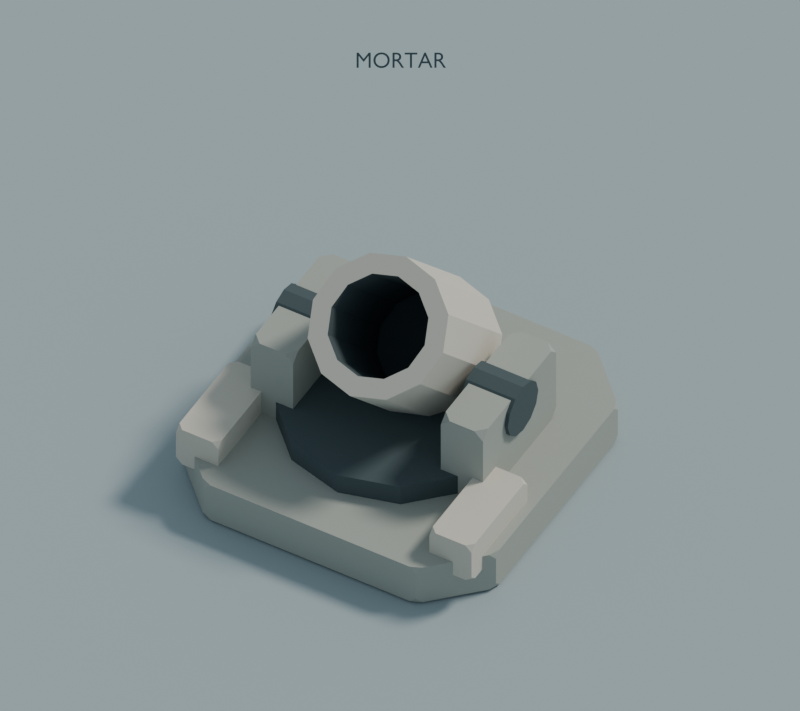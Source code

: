 # Source: model.blend  (saved by Blender 5.2.45; exported with 4.5.12 LTS)
import bpy
from mathutils import Matrix  # noqa: F401  (used for matrix-valued properties, if any)

bpy.ops.wm.read_factory_settings(use_empty=True)
scene = bpy.context.scene
scene.name = 'BWAR_D_mortar'

# ---- collections
col_bwar_d_mortar_model = bpy.data.collections.new('BWAR_D_mortar_MODEL'); scene.collection.children.link(col_bwar_d_mortar_model)
col_bwar_d_mortar_preview = bpy.data.collections.new('BWAR_D_mortar_PREVIEW'); scene.collection.children.link(col_bwar_d_mortar_preview)

# ---- materials (node trees are filled in below, after node groups)
mat_bwar_d_structure = bpy.data.materials.new('BWAR_D_structure')
mat_bwar_d_structure.use_backface_culling = True
mat_bwar_d_structure.diffuse_color = (0.402, 0.4287, 0.3916, 1.0)
mat_bwar_d_dark = bpy.data.materials.new('BWAR_D_dark')
mat_bwar_d_dark.use_backface_culling = True
mat_bwar_d_dark.diffuse_color = (0.0648, 0.09531, 0.107, 1.0)
mat_bwar_d_main = bpy.data.materials.new('BWAR_D_main')
mat_bwar_d_main.use_backface_culling = True
mat_bwar_d_main.diffuse_color = (0.6795, 0.6445, 0.5647, 1.0)
mat_bwar_d_floor = bpy.data.materials.new('BWAR_D_floor')
mat_bwar_d_floor.use_backface_culling = True
mat_bwar_d_floor.diffuse_color = (0.3813, 0.4678, 0.5029, 1.0)
mat_bwar_d_ink = bpy.data.materials.new('BWAR_D_ink')
mat_bwar_d_ink.use_backface_culling = True
mat_bwar_d_ink.diffuse_color = (0.03434, 0.06125, 0.07619, 1.0)

# ---- material node trees
mat_bwar_d_structure.use_nodes = True; mat_bwar_d_structure.node_tree.nodes.clear()
_N = mat_bwar_d_structure.node_tree.nodes; _L = mat_bwar_d_structure.node_tree.links
n0 = _N.new('ShaderNodeBsdfPrincipled'); n0.name = 'Principled BSDF'; n0.location = (-200, 100)
n0.inputs[0].default_value = (0.402, 0.4287, 0.3916, 1.0)
n0.inputs[2].default_value = 0.88
n0.inputs[10].default_value = 0.005
n1 = _N.new('ShaderNodeOutputMaterial'); n1.name = 'Material Output'; n1.location = (200, 100)
_L.new(n0.outputs[0], n1.inputs[0])
n1.is_active_output = True
mat_bwar_d_dark.use_nodes = True; mat_bwar_d_dark.node_tree.nodes.clear()
_N = mat_bwar_d_dark.node_tree.nodes; _L = mat_bwar_d_dark.node_tree.links
n0 = _N.new('ShaderNodeBsdfPrincipled'); n0.name = 'Principled BSDF'; n0.location = (-200, 100)
n0.inputs[0].default_value = (0.0648, 0.09531, 0.107, 1.0)
n0.inputs[2].default_value = 0.88
n0.inputs[10].default_value = 0.005
n1 = _N.new('ShaderNodeOutputMaterial'); n1.name = 'Material Output'; n1.location = (200, 100)
_L.new(n0.outputs[0], n1.inputs[0])
n1.is_active_output = True
mat_bwar_d_main.use_nodes = True; mat_bwar_d_main.node_tree.nodes.clear()
_N = mat_bwar_d_main.node_tree.nodes; _L = mat_bwar_d_main.node_tree.links
n0 = _N.new('ShaderNodeBsdfPrincipled'); n0.name = 'Principled BSDF'; n0.location = (-200, 100)
n0.inputs[0].default_value = (0.6795, 0.6445, 0.5647, 1.0)
n0.inputs[2].default_value = 0.88
n0.inputs[10].default_value = 0.005
n1 = _N.new('ShaderNodeOutputMaterial'); n1.name = 'Material Output'; n1.location = (200, 100)
_L.new(n0.outputs[0], n1.inputs[0])
n1.is_active_output = True
mat_bwar_d_floor.use_nodes = True; mat_bwar_d_floor.node_tree.nodes.clear()
_N = mat_bwar_d_floor.node_tree.nodes; _L = mat_bwar_d_floor.node_tree.links
n0 = _N.new('ShaderNodeBsdfPrincipled'); n0.name = 'Principled BSDF'; n0.location = (-200, 100)
n0.inputs[0].default_value = (0.3813, 0.4678, 0.5029, 1.0)
n0.inputs[2].default_value = 0.88
n0.inputs[10].default_value = 0.005
n1 = _N.new('ShaderNodeOutputMaterial'); n1.name = 'Material Output'; n1.location = (200, 100)
_L.new(n0.outputs[0], n1.inputs[0])
n1.is_active_output = True
mat_bwar_d_ink.use_nodes = True; mat_bwar_d_ink.node_tree.nodes.clear()
_N = mat_bwar_d_ink.node_tree.nodes; _L = mat_bwar_d_ink.node_tree.links
n0 = _N.new('ShaderNodeBsdfPrincipled'); n0.name = 'Principled BSDF'; n0.location = (-200, 100)
n0.inputs[0].default_value = (0.03434, 0.06125, 0.07619, 1.0)
n0.inputs[2].default_value = 0.88
n0.inputs[10].default_value = 0.005
n1 = _N.new('ShaderNodeOutputMaterial'); n1.name = 'Material Output'; n1.location = (200, 100)
_L.new(n0.outputs[0], n1.inputs[0])
n1.is_active_output = True

# ---- world
world_bwar_d_mortar_world = bpy.data.worlds.new('BWAR_D_mortar_World'); scene.world = world_bwar_d_mortar_world
world_bwar_d_mortar_world.use_nodes = True; world_bwar_d_mortar_world.node_tree.nodes.clear()
_N = world_bwar_d_mortar_world.node_tree.nodes; _L = world_bwar_d_mortar_world.node_tree.links
n0 = _N.new('ShaderNodeBackground'); n0.name = 'Background'; n0.location = (-200, 100)
n0.inputs[0].default_value = (0.4735, 0.5711, 0.6308, 1.0)
n0.inputs[1].default_value = 0.65
n1 = _N.new('ShaderNodeOutputWorld'); n1.name = 'World Output'; n1.location = (200, 100)
_L.new(n0.outputs[0], n1.inputs[0])
n1.is_active_output = True

# ---- cameras
cam_bwar_d_bwar_d_mortar_camera = bpy.data.cameras.new('BWAR_D_BWAR_D_mortar_Camera')
cam_bwar_d_bwar_d_mortar_camera.type = 'ORTHO'
cam_bwar_d_bwar_d_mortar_camera.ortho_scale = 3.938

# ---- lights
light_bwar_d_mortar_sun = bpy.data.lights.new('BWAR_D_mortar_Sun', 'SUN')
light_bwar_d_mortar_sun.color = (1.0, 0.9412, 0.8471)
light_bwar_d_mortar_sun.angle = 0.2094
light_bwar_d_mortar_sun.energy = 2.1

# ---- meshes
me_bwar_d_mortar__loadbearingbed_mesh = bpy.data.meshes.new('BWAR_D_mortar__LoadBearingBed_mesh')
me_bwar_d_mortar__loadbearingbed_mesh.from_pydata([(-1.39, -1.065, 0.0), (-1.365, -1.125, 0.0), (-1.39, -1.1, 0.035), (-1.1, -1.39, 0.035), (-1.125, -1.365, 0.0), (-1.065, -1.39, 0.0), (0.1, -1.39, 0.035), (0.065, -1.39, 0.0), (0.1247, -1.365, 0.0), (0.39, -1.1, 0.035), (0.3653, -1.125, 0.0), (0.39, -1.065, 0.0), (0.39, 0.1, 0.035), (0.39, 0.065, 0.0), (0.3653, 0.1247, 0.0), (0.1, 0.39, 0.035), (0.1247, 0.3653, 0.0), (0.065, 0.39, 0.0), (-1.1, 0.39, 0.035), (-1.065, 0.39, 0.0), (-1.125, 0.3653, 0.0), (-1.39, 0.1, 0.035), (-1.365, 0.1247, 0.0), (-1.39, 0.065, 0.0), (-1.39, -1.1, 0.205), (-1.365, -1.125, 0.24), (-1.39, -1.065, 0.24), (-1.1, -1.39, 0.205), (-1.065, -1.39, 0.24), (-1.125, -1.365, 0.24), (0.1, -1.39, 0.205), (0.1247, -1.365, 0.24), (0.065, -1.39, 0.24), (0.39, -1.1, 0.205), (0.39, -1.065, 0.24), (0.3653, -1.125, 0.24), (0.39, 0.1, 0.205), (0.3653, 0.1247, 0.24), (0.39, 0.065, 0.24), (0.1, 0.39, 0.205), (0.065, 0.39, 0.24), (0.1247, 0.3653, 0.24), (-1.1, 0.39, 0.205), (-1.125, 0.3653, 0.24), (-1.065, 0.39, 0.24), (-1.39, 0.065, 0.24), (-1.365, 0.1247, 0.24), (-1.39, 0.1, 0.205)], [], [(0, 1, 2), (3, 4, 5), (6, 7, 8), (9, 10, 11), (12, 13, 14), (15, 16, 17), (18, 19, 20), (21, 22, 23), (24, 25, 26), (27, 28, 29), (30, 31, 32), (33, 34, 35), (36, 37, 38), (39, 40, 41), (42, 43, 44), (45, 46, 47), (21, 23, 0, 2, 24, 26, 45, 47), (23, 22, 20, 19, 17, 16, 14, 13, 11, 10, 8, 7, 5, 4, 1, 0), (2, 1, 4, 3, 27, 29, 25, 24), (3, 5, 7, 6, 30, 32, 28, 27), (6, 8, 10, 9, 33, 35, 31, 30), (9, 11, 13, 12, 36, 38, 34, 33), (12, 14, 16, 15, 39, 41, 37, 36), (15, 17, 19, 18, 42, 44, 40, 39), (18, 20, 22, 21, 47, 46, 43, 42), (26, 25, 29, 28, 32, 31, 35, 34, 38, 37, 41, 40, 44, 43, 46, 45)])
me_bwar_d_mortar__loadbearingbed_mesh.materials.append(mat_bwar_d_structure)
me_bwar_d_mortar__loadbearingbed_mesh.update()
me_bwar_d_mortar__bearing_mesh = bpy.data.meshes.new('BWAR_D_mortar__Bearing_mesh')
me_bwar_d_mortar__bearing_mesh.from_pydata([(0.62, 0.0, -0.07), (0.5369, 0.31, -0.07), (0.31, 0.5369, -0.07), (3.796e-17, 0.62, -0.07), (-0.31, 0.5369, -0.07), (-0.5369, 0.31, -0.07), (-0.62, 7.593e-17, -0.07), (-0.5369, -0.31, -0.07), (-0.31, -0.5369, -0.07), (-1.139e-16, -0.62, -0.07), (0.31, -0.5369, -0.07), (0.5369, -0.31, -0.07), (0.62, 0.0, 0.07), (0.5369, 0.31, 0.07), (0.31, 0.5369, 0.07), (3.796e-17, 0.62, 0.07), (-0.31, 0.5369, 0.07), (-0.5369, 0.31, 0.07), (-0.62, 7.593e-17, 0.07), (-0.5369, -0.31, 0.07), (-0.31, -0.5369, 0.07), (-1.139e-16, -0.62, 0.07), (0.31, -0.5369, 0.07), (0.5369, -0.31, 0.07)], [], [(11, 10, 9, 8, 7, 6, 5, 4, 3, 2, 1, 0), (12, 13, 14, 15, 16, 17, 18, 19, 20, 21, 22, 23), (0, 1, 13, 12), (1, 2, 14, 13), (2, 3, 15, 14), (3, 4, 16, 15), (4, 5, 17, 16), (5, 6, 18, 17), (6, 7, 19, 18), (7, 8, 20, 19), (8, 9, 21, 20), (9, 10, 22, 21), (10, 11, 23, 22), (11, 0, 12, 23)])
me_bwar_d_mortar__bearing_mesh.materials.append(mat_bwar_d_dark)
me_bwar_d_mortar__bearing_mesh.update()
me_bwar_d_mortar__trunnioncheek_0_54_mesh = bpy.data.meshes.new('BWAR_D_mortar__TrunnionCheek-0.54_mesh')
me_bwar_d_mortar__trunnioncheek_0_54_mesh.from_pydata([(-1.16, -0.84, 0.24), (-1.11, -0.89, 0.24), (-1.16, -0.89, 0.29), (-0.92, -0.89, 0.29), (-0.97, -0.89, 0.24), (-0.92, -0.84, 0.24), (-0.92, -0.17, 0.29), (-0.92, -0.22, 0.24), (-0.97, -0.17, 0.24), (-1.16, -0.17, 0.29), (-1.11, -0.17, 0.24), (-1.16, -0.22, 0.24), (-1.16, -0.89, 0.67), (-1.11, -0.89, 0.72), (-1.16, -0.84, 0.72), (-0.92, -0.89, 0.67), (-0.92, -0.84, 0.72), (-0.97, -0.89, 0.72), (-0.92, -0.17, 0.67), (-0.97, -0.17, 0.72), (-0.92, -0.22, 0.72), (-1.16, -0.22, 0.72), (-1.11, -0.17, 0.72), (-1.16, -0.17, 0.67)], [], [(0, 1, 2), (3, 4, 5), (6, 7, 8), (9, 10, 11), (12, 13, 14), (15, 16, 17), (18, 19, 20), (21, 22, 23), (9, 11, 0, 2, 12, 14, 21, 23), (11, 10, 8, 7, 5, 4, 1, 0), (2, 1, 4, 3, 15, 17, 13, 12), (3, 5, 7, 6, 18, 20, 16, 15), (6, 8, 10, 9, 23, 22, 19, 18), (14, 13, 17, 16, 20, 19, 22, 21)])
me_bwar_d_mortar__trunnioncheek_0_54_mesh.materials.append(mat_bwar_d_structure)
me_bwar_d_mortar__trunnioncheek_0_54_mesh.update()
me_bwar_d_mortar__trunnion_0_54_mesh = bpy.data.meshes.new('BWAR_D_mortar__Trunnion-0.54_mesh')
me_bwar_d_mortar__trunnion_0_54_mesh.from_pydata([(0.15, 0.0, -0.14), (0.1299, 0.075, -0.14), (0.075, 0.1299, -0.14), (9.185e-18, 0.15, -0.14), (-0.075, 0.1299, -0.14), (-0.1299, 0.075, -0.14), (-0.15, 1.837e-17, -0.14), (-0.1299, -0.075, -0.14), (-0.075, -0.1299, -0.14), (-2.755e-17, -0.15, -0.14), (0.075, -0.1299, -0.14), (0.1299, -0.075, -0.14), (0.15, 0.0, 0.14), (0.1299, 0.075, 0.14), (0.075, 0.1299, 0.14), (9.185e-18, 0.15, 0.14), (-0.075, 0.1299, 0.14), (-0.1299, 0.075, 0.14), (-0.15, 1.837e-17, 0.14), (-0.1299, -0.075, 0.14), (-0.075, -0.1299, 0.14), (-2.755e-17, -0.15, 0.14), (0.075, -0.1299, 0.14), (0.1299, -0.075, 0.14)], [], [(11, 10, 9, 8, 7, 6, 5, 4, 3, 2, 1, 0), (12, 13, 14, 15, 16, 17, 18, 19, 20, 21, 22, 23), (0, 1, 13, 12), (1, 2, 14, 13), (2, 3, 15, 14), (3, 4, 16, 15), (4, 5, 17, 16), (5, 6, 18, 17), (6, 7, 19, 18), (7, 8, 20, 19), (8, 9, 21, 20), (9, 10, 22, 21), (10, 11, 23, 22), (11, 0, 12, 23)])
me_bwar_d_mortar__trunnion_0_54_mesh.materials.append(mat_bwar_d_dark)
me_bwar_d_mortar__trunnion_0_54_mesh.update()
me_bwar_d_mortar__trunnioncheek0_54_mesh = bpy.data.meshes.new('BWAR_D_mortar__TrunnionCheek0.54_mesh')
me_bwar_d_mortar__trunnioncheek0_54_mesh.from_pydata([(-0.08, -0.84, 0.24), (-0.03, -0.89, 0.24), (-0.08, -0.89, 0.29), (0.16, -0.89, 0.29), (0.11, -0.89, 0.24), (0.16, -0.84, 0.24), (0.16, -0.17, 0.29), (0.16, -0.22, 0.24), (0.11, -0.17, 0.24), (-0.08, -0.17, 0.29), (-0.03, -0.17, 0.24), (-0.08, -0.22, 0.24), (-0.08, -0.89, 0.67), (-0.03, -0.89, 0.72), (-0.08, -0.84, 0.72), (0.16, -0.89, 0.67), (0.16, -0.84, 0.72), (0.11, -0.89, 0.72), (0.16, -0.17, 0.67), (0.11, -0.17, 0.72), (0.16, -0.22, 0.72), (-0.08, -0.22, 0.72), (-0.03, -0.17, 0.72), (-0.08, -0.17, 0.67)], [], [(0, 1, 2), (3, 4, 5), (6, 7, 8), (9, 10, 11), (12, 13, 14), (15, 16, 17), (18, 19, 20), (21, 22, 23), (9, 11, 0, 2, 12, 14, 21, 23), (11, 10, 8, 7, 5, 4, 1, 0), (2, 1, 4, 3, 15, 17, 13, 12), (3, 5, 7, 6, 18, 20, 16, 15), (6, 8, 10, 9, 23, 22, 19, 18), (14, 13, 17, 16, 20, 19, 22, 21)])
me_bwar_d_mortar__trunnioncheek0_54_mesh.materials.append(mat_bwar_d_structure)
me_bwar_d_mortar__trunnioncheek0_54_mesh.update()
me_bwar_d_mortar__trunnion0_54_mesh = bpy.data.meshes.new('BWAR_D_mortar__Trunnion0.54_mesh')
me_bwar_d_mortar__trunnion0_54_mesh.from_pydata([(0.15, 0.0, -0.14), (0.1299, 0.075, -0.14), (0.075, 0.1299, -0.14), (9.185e-18, 0.15, -0.14), (-0.075, 0.1299, -0.14), (-0.1299, 0.075, -0.14), (-0.15, 1.837e-17, -0.14), (-0.1299, -0.075, -0.14), (-0.075, -0.1299, -0.14), (-2.755e-17, -0.15, -0.14), (0.075, -0.1299, -0.14), (0.1299, -0.075, -0.14), (0.15, 0.0, 0.14), (0.1299, 0.075, 0.14), (0.075, 0.1299, 0.14), (9.185e-18, 0.15, 0.14), (-0.075, 0.1299, 0.14), (-0.1299, 0.075, 0.14), (-0.15, 1.837e-17, 0.14), (-0.1299, -0.075, 0.14), (-0.075, -0.1299, 0.14), (-2.755e-17, -0.15, 0.14), (0.075, -0.1299, 0.14), (0.1299, -0.075, 0.14)], [], [(11, 10, 9, 8, 7, 6, 5, 4, 3, 2, 1, 0), (12, 13, 14, 15, 16, 17, 18, 19, 20, 21, 22, 23), (0, 1, 13, 12), (1, 2, 14, 13), (2, 3, 15, 14), (3, 4, 16, 15), (4, 5, 17, 16), (5, 6, 18, 17), (6, 7, 19, 18), (7, 8, 20, 19), (8, 9, 21, 20), (9, 10, 22, 21), (10, 11, 23, 22), (11, 0, 12, 23)])
me_bwar_d_mortar__trunnion0_54_mesh.materials.append(mat_bwar_d_dark)
me_bwar_d_mortar__trunnion0_54_mesh.update()
me_bwar_d_mortar__shortbore_mesh = bpy.data.meshes.new('BWAR_D_mortar__ShortBore_mesh')
me_bwar_d_mortar__shortbore_mesh.from_pydata([(0.37, 0.0, 0.0), (0.3204, 0.185, 0.0), (0.185, 0.3204, 0.0), (2.266e-17, 0.37, 0.0), (-0.185, 0.3204, 0.0), (-0.3204, 0.185, 0.0), (-0.37, 4.531e-17, 0.0), (-0.3204, -0.185, 0.0), (-0.185, -0.3204, 0.0), (-6.797e-17, -0.37, 0.0), (0.185, -0.3204, 0.0), (0.3204, -0.185, 0.0), (0.37, 0.0, 0.8006), (0.3204, 0.185, 0.8006), (0.185, 0.3204, 0.8006), (2.266e-17, 0.37, 0.8006), (-0.185, 0.3204, 0.8006), (-0.3204, 0.185, 0.8006), (-0.37, 4.531e-17, 0.8006), (-0.3204, -0.185, 0.8006), (-0.185, -0.3204, 0.8006), (-6.797e-17, -0.37, 0.8006), (0.185, -0.3204, 0.8006), (0.3204, -0.185, 0.8006), (0.265, 0.0, 0.8006), (0.2295, 0.1325, 0.8006), (0.1325, 0.2295, 0.8006), (1.623e-17, 0.265, 0.8006), (-0.1325, 0.2295, 0.8006), (-0.2295, 0.1325, 0.8006), (-0.265, 3.245e-17, 0.8006), (-0.2295, -0.1325, 0.8006), (-0.1325, -0.2295, 0.8006), (-4.868e-17, -0.265, 0.8006), (0.1325, -0.2295, 0.8006), (0.2295, -0.1325, 0.8006), (0.265, 0.0, 0.07), (0.2295, 0.1325, 0.07), (0.1325, 0.2295, 0.07), (1.623e-17, 0.265, 0.07), (-0.1325, 0.2295, 0.07), (-0.2295, 0.1325, 0.07), (-0.265, 3.245e-17, 0.07), (-0.2295, -0.1325, 0.07), (-0.1325, -0.2295, 0.07), (-4.868e-17, -0.265, 0.07), (0.1325, -0.2295, 0.07), (0.2295, -0.1325, 0.07)], [], [(0, 1, 13, 12), (1, 2, 14, 13), (2, 3, 15, 14), (3, 4, 16, 15), (4, 5, 17, 16), (5, 6, 18, 17), (6, 7, 19, 18), (7, 8, 20, 19), (8, 9, 21, 20), (9, 10, 22, 21), (10, 11, 23, 22), (11, 0, 12, 23), (12, 13, 25, 24), (13, 14, 26, 25), (14, 15, 27, 26), (15, 16, 28, 27), (16, 17, 29, 28), (17, 18, 30, 29), (18, 19, 31, 30), (19, 20, 32, 31), (20, 21, 33, 32), (21, 22, 34, 33), (22, 23, 35, 34), (23, 12, 24, 35), (24, 25, 37, 36), (25, 26, 38, 37), (26, 27, 39, 38), (27, 28, 40, 39), (28, 29, 41, 40), (29, 30, 42, 41), (30, 31, 43, 42), (31, 32, 44, 43), (32, 33, 45, 44), (33, 34, 46, 45), (34, 35, 47, 46), (35, 24, 36, 47), (11, 10, 9, 8, 7, 6, 5, 4, 3, 2, 1, 0), (36, 37, 38, 39, 40, 41, 42, 43, 44, 45, 46, 47)])
me_bwar_d_mortar__shortbore_mesh.polygons.foreach_set('material_index', [0, 0, 0, 0, 0, 0, 0, 0, 0, 0, 0, 0, 0, 0, 0, 0, 0, 0, 0, 0, 0, 0, 0, 0, 1, 1, 1, 1, 1, 1, 1, 1, 1, 1, 1, 1, 0, 1])
me_bwar_d_mortar__shortbore_mesh.materials.append(mat_bwar_d_main)
me_bwar_d_mortar__shortbore_mesh.materials.append(mat_bwar_d_dark)
me_bwar_d_mortar__shortbore_mesh.update()
me_bwar_d_mortar__groundbrace_0_72_mesh = bpy.data.meshes.new('BWAR_D_mortar__GroundBrace-0.72_mesh')
me_bwar_d_mortar__groundbrace_0_72_mesh.from_pydata([(-1.34, -0.26, 0.15), (-1.305, -0.295, 0.15), (-1.34, -0.295, 0.185), (-1.1, -0.295, 0.185), (-1.135, -0.295, 0.15), (-1.1, -0.26, 0.15), (-1.1, 0.255, 0.185), (-1.1, 0.22, 0.15), (-1.135, 0.255, 0.15), (-1.34, 0.255, 0.185), (-1.305, 0.255, 0.15), (-1.34, 0.22, 0.15), (-1.34, -0.295, 0.355), (-1.305, -0.295, 0.39), (-1.34, -0.26, 0.39), (-1.1, -0.295, 0.355), (-1.1, -0.26, 0.39), (-1.135, -0.295, 0.39), (-1.1, 0.255, 0.355), (-1.135, 0.255, 0.39), (-1.1, 0.22, 0.39), (-1.34, 0.22, 0.39), (-1.305, 0.255, 0.39), (-1.34, 0.255, 0.355)], [], [(0, 1, 2), (3, 4, 5), (6, 7, 8), (9, 10, 11), (12, 13, 14), (15, 16, 17), (18, 19, 20), (21, 22, 23), (9, 11, 0, 2, 12, 14, 21, 23), (11, 10, 8, 7, 5, 4, 1, 0), (2, 1, 4, 3, 15, 17, 13, 12), (3, 5, 7, 6, 18, 20, 16, 15), (6, 8, 10, 9, 23, 22, 19, 18), (14, 13, 17, 16, 20, 19, 22, 21)])
me_bwar_d_mortar__groundbrace_0_72_mesh.materials.append(mat_bwar_d_main)
me_bwar_d_mortar__groundbrace_0_72_mesh.update()
me_bwar_d_mortar__groundbrace0_72_mesh = bpy.data.meshes.new('BWAR_D_mortar__GroundBrace0.72_mesh')
me_bwar_d_mortar__groundbrace0_72_mesh.from_pydata([(0.1, -0.26, 0.15), (0.135, -0.295, 0.15), (0.1, -0.295, 0.185), (0.34, -0.295, 0.185), (0.305, -0.295, 0.15), (0.34, -0.26, 0.15), (0.34, 0.255, 0.185), (0.34, 0.22, 0.15), (0.305, 0.255, 0.15), (0.1, 0.255, 0.185), (0.135, 0.255, 0.15), (0.1, 0.22, 0.15), (0.1, -0.295, 0.355), (0.135, -0.295, 0.39), (0.1, -0.26, 0.39), (0.34, -0.295, 0.355), (0.34, -0.26, 0.39), (0.305, -0.295, 0.39), (0.34, 0.255, 0.355), (0.305, 0.255, 0.39), (0.34, 0.22, 0.39), (0.1, 0.22, 0.39), (0.135, 0.255, 0.39), (0.1, 0.255, 0.355)], [], [(0, 1, 2), (3, 4, 5), (6, 7, 8), (9, 10, 11), (12, 13, 14), (15, 16, 17), (18, 19, 20), (21, 22, 23), (9, 11, 0, 2, 12, 14, 21, 23), (11, 10, 8, 7, 5, 4, 1, 0), (2, 1, 4, 3, 15, 17, 13, 12), (3, 5, 7, 6, 18, 20, 16, 15), (6, 8, 10, 9, 23, 22, 19, 18), (14, 13, 17, 16, 20, 19, 22, 21)])
me_bwar_d_mortar__groundbrace0_72_mesh.materials.append(mat_bwar_d_main)
me_bwar_d_mortar__groundbrace0_72_mesh.update()
me_bwar_d_mortar_backdrop_mesh = bpy.data.meshes.new('BWAR_D_mortar_Backdrop_mesh')
me_bwar_d_mortar_backdrop_mesh.from_pydata([(-100.0, -100.0, -0.115), (100.0, -100.0, -0.115), (100.0, 100.0, -0.115), (-100.0, 100.0, -0.115), (-100.0, -100.0, -0.015), (100.0, -100.0, -0.015), (100.0, 100.0, -0.015), (-100.0, 100.0, -0.015)], [], [(3, 2, 1, 0), (4, 5, 6, 7), (0, 1, 5, 4), (1, 2, 6, 5), (2, 3, 7, 6), (3, 0, 4, 7)])
me_bwar_d_mortar_backdrop_mesh.materials.append(mat_bwar_d_floor)
me_bwar_d_mortar_backdrop_mesh.update()

# ---- curves / text
txt_bwar_d_bwar_d_mortar_mortar = bpy.data.curves.new('BWAR_D_BWAR_D_mortar_MORTAR', 'FONT')
txt_bwar_d_bwar_d_mortar_mortar.dimensions = '2D'
txt_bwar_d_bwar_d_mortar_mortar.body = 'MORTAR'
txt_bwar_d_bwar_d_mortar_mortar.materials.append(mat_bwar_d_ink)
txt_bwar_d_bwar_d_mortar_mortar.align_x = 'CENTER'
txt_bwar_d_bwar_d_mortar_mortar.size = 0.11

# ---- objects
ob_bwar_d_mortar__model = bpy.data.objects.new('BWAR_D_mortar__Model', None)
ob_bwar_d_mortar__fixedbase = bpy.data.objects.new('BWAR_D_mortar__FixedBase', None)
ob_bwar_d_mortar__loadbearingbed = bpy.data.objects.new('BWAR_D_mortar__LoadBearingBed', me_bwar_d_mortar__loadbearingbed_mesh)
ob_bwar_d_mortar__bearing = bpy.data.objects.new('BWAR_D_mortar__Bearing', me_bwar_d_mortar__bearing_mesh)
ob_bwar_d_mortar__trunnioncheek_0_54 = bpy.data.objects.new('BWAR_D_mortar__TrunnionCheek-0.54', me_bwar_d_mortar__trunnioncheek_0_54_mesh)
ob_bwar_d_mortar__trunnion_0_54 = bpy.data.objects.new('BWAR_D_mortar__Trunnion-0.54', me_bwar_d_mortar__trunnion_0_54_mesh)
ob_bwar_d_mortar__trunnioncheek0_54 = bpy.data.objects.new('BWAR_D_mortar__TrunnionCheek0.54', me_bwar_d_mortar__trunnioncheek0_54_mesh)
ob_bwar_d_mortar__trunnion0_54 = bpy.data.objects.new('BWAR_D_mortar__Trunnion0.54', me_bwar_d_mortar__trunnion0_54_mesh)
ob_bwar_d_mortar__aimpivot = bpy.data.objects.new('BWAR_D_mortar__AimPivot', None)
ob_bwar_d_mortar__recoilassembly = bpy.data.objects.new('BWAR_D_mortar__RecoilAssembly', None)
ob_bwar_d_mortar__shortbore = bpy.data.objects.new('BWAR_D_mortar__ShortBore', me_bwar_d_mortar__shortbore_mesh)
ob_bwar_d_mortar__muzzle0 = bpy.data.objects.new('BWAR_D_mortar__Muzzle0', None)
ob_bwar_d_mortar__groundbrace_0_72 = bpy.data.objects.new('BWAR_D_mortar__GroundBrace-0.72', me_bwar_d_mortar__groundbrace_0_72_mesh)
ob_bwar_d_mortar__groundbrace0_72 = bpy.data.objects.new('BWAR_D_mortar__GroundBrace0.72', me_bwar_d_mortar__groundbrace0_72_mesh)
ob_bwar_d_mortar__upgradesocket = bpy.data.objects.new('BWAR_D_mortar__UpgradeSocket', None)
ob_bwar_d_mortar__suspension = bpy.data.objects.new('BWAR_D_mortar__Suspension', None)
ob_bwar_d_mortar_backdrop = bpy.data.objects.new('BWAR_D_mortar_Backdrop', me_bwar_d_mortar_backdrop_mesh)
ob_bwar_d_mortar_sun = bpy.data.objects.new('BWAR_D_mortar_Sun', light_bwar_d_mortar_sun)
ob_bwar_d_bwar_d_mortar_camera = bpy.data.objects.new('BWAR_D_BWAR_D_mortar_Camera', cam_bwar_d_bwar_d_mortar_camera)
ob_bwar_d_bwar_d_mortar_mortar = bpy.data.objects.new('BWAR_D_BWAR_D_mortar_MORTAR', txt_bwar_d_bwar_d_mortar_mortar)

# ---- transforms, parenting, visibility, modifiers, constraints
ob_bwar_d_mortar__model.location = (0.0, 0.0, 0.0)
ob_bwar_d_mortar__model.empty_display_size = 0.07
ob_bwar_d_mortar__fixedbase.parent = ob_bwar_d_mortar__suspension
ob_bwar_d_mortar__fixedbase.location = (0.0, 0.0, 0.0)
ob_bwar_d_mortar__fixedbase.empty_display_size = 0.07
ob_bwar_d_mortar__loadbearingbed.parent = ob_bwar_d_mortar__model
ob_bwar_d_mortar__loadbearingbed.location = (0.0, 0.0, 0.0)
ob_bwar_d_mortar__bearing.parent = ob_bwar_d_mortar__fixedbase
ob_bwar_d_mortar__bearing.location = (-0.5, -0.5, 0.29)
ob_bwar_d_mortar__trunnioncheek_0_54.parent = ob_bwar_d_mortar__fixedbase
ob_bwar_d_mortar__trunnioncheek_0_54.location = (0.0, 0.0, 0.0)
ob_bwar_d_mortar__trunnion_0_54.parent = ob_bwar_d_mortar__fixedbase
ob_bwar_d_mortar__trunnion_0_54.location = (-1.04, -0.53, 0.6)
ob_bwar_d_mortar__trunnion_0_54.rotation_euler = (0.0, 1.571, 0.0)
ob_bwar_d_mortar__trunnioncheek0_54.parent = ob_bwar_d_mortar__fixedbase
ob_bwar_d_mortar__trunnioncheek0_54.location = (0.0, 0.0, 0.0)
ob_bwar_d_mortar__trunnion0_54.parent = ob_bwar_d_mortar__fixedbase
ob_bwar_d_mortar__trunnion0_54.location = (0.04, -0.53, 0.6)
ob_bwar_d_mortar__trunnion0_54.rotation_euler = (0.0, 1.571, 0.0)
ob_bwar_d_mortar__aimpivot.parent = ob_bwar_d_mortar__suspension
ob_bwar_d_mortar__aimpivot.location = (-0.5, -0.5, 0.29)
ob_bwar_d_mortar__aimpivot.empty_display_size = 0.07
ob_bwar_d_mortar__recoilassembly.parent = ob_bwar_d_mortar__aimpivot
ob_bwar_d_mortar__recoilassembly.location = (0.0, -0.03, 0.31)
ob_bwar_d_mortar__recoilassembly.empty_display_size = 0.07
ob_bwar_d_mortar__shortbore.parent = ob_bwar_d_mortar__recoilassembly
ob_bwar_d_mortar__shortbore.location = (0.0, -0.28, -0.15)
ob_bwar_d_mortar__shortbore.rotation_euler = (0.7235, -5.788e-08, -3.142)
ob_bwar_d_mortar__muzzle0.parent = ob_bwar_d_mortar__recoilassembly
ob_bwar_d_mortar__muzzle0.location = (0.0, 0.25, 0.45)
ob_bwar_d_mortar__muzzle0.rotation_euler = (0.8473, -0.0, 0.0)
ob_bwar_d_mortar__muzzle0.empty_display_size = 0.07
ob_bwar_d_mortar__groundbrace_0_72.parent = ob_bwar_d_mortar__fixedbase
ob_bwar_d_mortar__groundbrace_0_72.location = (0.0, 0.0, 0.0)
ob_bwar_d_mortar__groundbrace0_72.parent = ob_bwar_d_mortar__fixedbase
ob_bwar_d_mortar__groundbrace0_72.location = (0.0, 0.0, 0.0)
ob_bwar_d_mortar__upgradesocket.parent = ob_bwar_d_mortar__aimpivot
ob_bwar_d_mortar__upgradesocket.location = (0.0, -0.45, 0.06)
ob_bwar_d_mortar__upgradesocket.empty_display_size = 0.07
ob_bwar_d_mortar__suspension.parent = ob_bwar_d_mortar__model
ob_bwar_d_mortar__suspension.location = (0.0, 0.0, 0.0)
ob_bwar_d_mortar_backdrop.location = (0.0, 0.0, 0.0)
ob_bwar_d_mortar_sun.location = (0.0, 0.0, 0.0)
ob_bwar_d_mortar_sun.rotation_euler = (0.7341, -8.017e-09, -0.6826)
ob_bwar_d_bwar_d_mortar_camera.location = (-12.87, 20.93, 25.4)
ob_bwar_d_bwar_d_mortar_camera.rotation_euler = (0.7854, -9.271e-08, -2.618)
ob_bwar_d_bwar_d_mortar_mortar.location = (-1.766, 1.692, 5.19)
ob_bwar_d_bwar_d_mortar_mortar.rotation_euler = (0.7854, -9.271e-08, -2.618)

# ---- collection membership
col_bwar_d_mortar_model.objects.link(ob_bwar_d_mortar__model)
col_bwar_d_mortar_model.objects.link(ob_bwar_d_mortar__fixedbase)
col_bwar_d_mortar_model.objects.link(ob_bwar_d_mortar__loadbearingbed)
col_bwar_d_mortar_model.objects.link(ob_bwar_d_mortar__bearing)
col_bwar_d_mortar_model.objects.link(ob_bwar_d_mortar__trunnioncheek_0_54)
col_bwar_d_mortar_model.objects.link(ob_bwar_d_mortar__trunnion_0_54)
col_bwar_d_mortar_model.objects.link(ob_bwar_d_mortar__trunnioncheek0_54)
col_bwar_d_mortar_model.objects.link(ob_bwar_d_mortar__trunnion0_54)
col_bwar_d_mortar_model.objects.link(ob_bwar_d_mortar__aimpivot)
col_bwar_d_mortar_model.objects.link(ob_bwar_d_mortar__recoilassembly)
col_bwar_d_mortar_model.objects.link(ob_bwar_d_mortar__shortbore)
col_bwar_d_mortar_model.objects.link(ob_bwar_d_mortar__muzzle0)
col_bwar_d_mortar_model.objects.link(ob_bwar_d_mortar__groundbrace_0_72)
col_bwar_d_mortar_model.objects.link(ob_bwar_d_mortar__groundbrace0_72)
col_bwar_d_mortar_model.objects.link(ob_bwar_d_mortar__upgradesocket)
col_bwar_d_mortar_model.objects.link(ob_bwar_d_mortar__suspension)
col_bwar_d_mortar_preview.objects.link(ob_bwar_d_mortar_backdrop)
col_bwar_d_mortar_preview.objects.link(ob_bwar_d_mortar_sun)
col_bwar_d_mortar_preview.objects.link(ob_bwar_d_bwar_d_mortar_camera)
col_bwar_d_mortar_preview.objects.link(ob_bwar_d_bwar_d_mortar_mortar)

# ---- scene / render settings (as saved in the file)
scene.camera = ob_bwar_d_bwar_d_mortar_camera
scene.frame_start = 1; scene.frame_end = 37; scene.frame_set(1)
scene.render.engine = 'BLENDER_EEVEE_NEXT'
scene.render.image_settings.exr_codec = 'NONE'
scene.render.resolution_x = 720
scene.render.resolution_y = 640
scene.render.use_bake_clear = False
scene.render.bake_margin = 0
scene.render.bake_bias = 0.0
scene.render.bake_samples = 0
scene.render.simplify_subdivision_render = 0
scene.render.simplify_child_particles_render = 0.0
scene.render.compositor_device = 'GPU'
scene.eevee.use_volume_custom_range = False
scene.eevee.gtao_distance = 0.0
scene.eevee.use_fast_gi = False
scene.eevee.fast_gi_thickness_near = 0.1
scene.eevee.fast_gi_thickness_far = 0.0
scene.eevee.ray_tracing_options.screen_trace_thickness = 0.1
bpy.context.view_layer.update()
